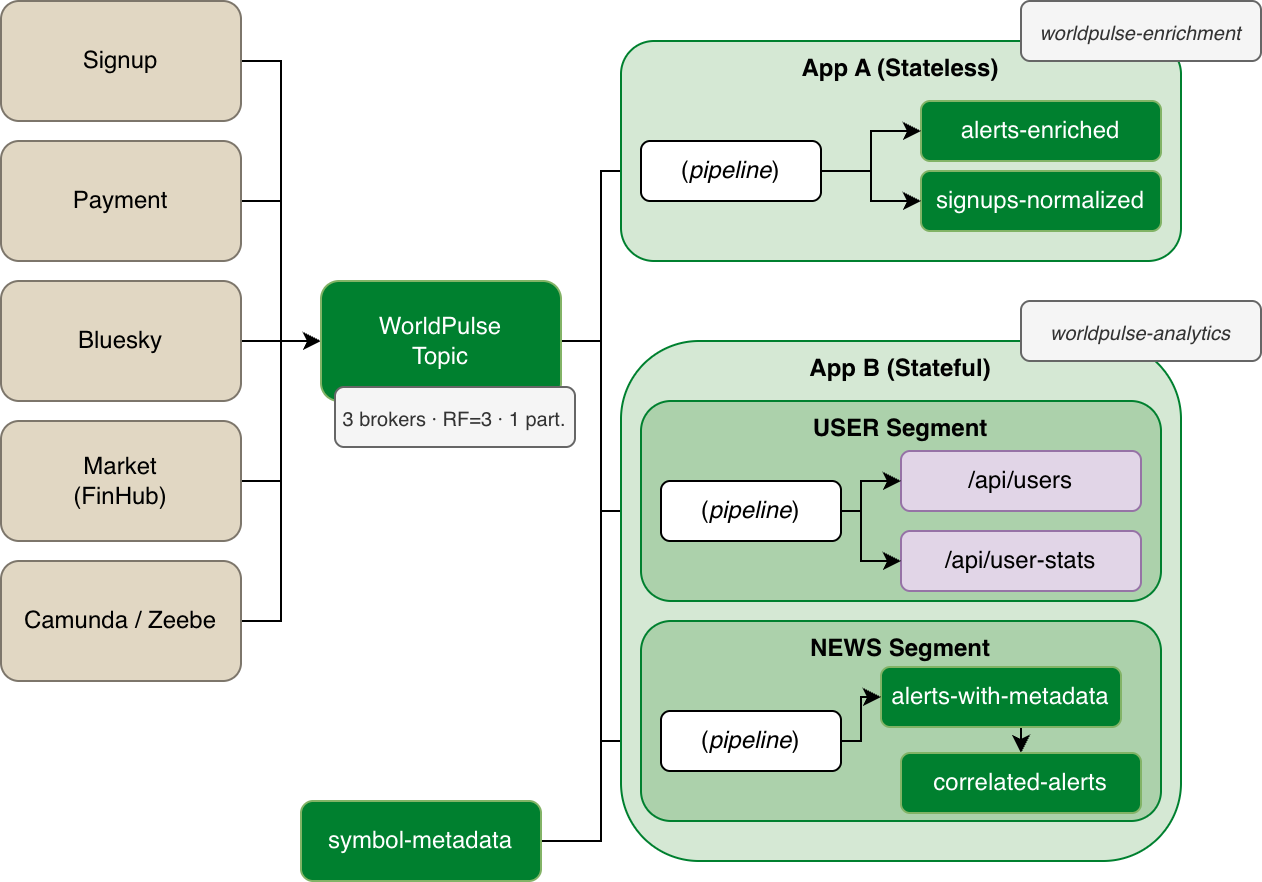

The diagram above was exported from draw.io. Its source (the exported page's mxGraphModel, read from the mxfile embedded in the PNG):
<mxGraphModel dx="803" dy="843" grid="1" gridSize="10" guides="1" tooltips="1" connect="1" arrows="1" fold="1" page="1" pageScale="1" pageWidth="850" pageHeight="1100" math="0" shadow="0">
  <root>
    <mxCell id="0" />
    <mxCell id="1" parent="0" />
    <mxCell id="2" edge="1" parent="1" source="43" style="edgeStyle=orthogonalEdgeStyle;rounded=0;orthogonalLoop=1;jettySize=auto;html=1;exitX=1;exitY=0.5;exitDx=0;exitDy=0;entryX=0;entryY=0.5;entryDx=0;entryDy=0;" target="39">
      <mxGeometry relative="1" as="geometry" />
    </mxCell>
    <mxCell id="3" edge="1" parent="1" source="40" style="edgeStyle=orthogonalEdgeStyle;rounded=0;orthogonalLoop=1;jettySize=auto;html=1;exitX=1;exitY=0.5;exitDx=0;exitDy=0;entryX=0;entryY=0.5;entryDx=0;entryDy=0;" target="32">
      <mxGeometry relative="1" as="geometry">
        <Array as="points">
          <mxPoint x="380" y="670" />
          <mxPoint x="380" y="755" />
        </Array>
      </mxGeometry>
    </mxCell>
    <mxCell id="4" edge="1" parent="1" source="40" style="edgeStyle=orthogonalEdgeStyle;rounded=0;orthogonalLoop=1;jettySize=auto;html=1;exitX=1;exitY=0.5;exitDx=0;exitDy=0;entryX=0;entryY=0.5;entryDx=0;entryDy=0;" target="39">
      <mxGeometry relative="1" as="geometry">
        <Array as="points">
          <mxPoint x="380" y="670" />
          <mxPoint x="380" y="870" />
        </Array>
      </mxGeometry>
    </mxCell>
    <mxCell id="5" edge="1" parent="1" source="6" style="edgeStyle=orthogonalEdgeStyle;rounded=0;orthogonalLoop=1;jettySize=auto;html=1;exitX=1;exitY=0.5;exitDx=0;exitDy=0;entryX=0;entryY=0.5;entryDx=0;entryDy=0;" target="40">
      <mxGeometry relative="1" as="geometry" />
    </mxCell>
    <mxCell id="6" parent="1" style="rounded=1;whiteSpace=wrap;html=1;fillColor=#E1D7C3;strokeColor=#7D766B;" value="Signup" vertex="1">
      <mxGeometry height="60" width="120" x="80" y="500" as="geometry" />
    </mxCell>
    <mxCell id="7" edge="1" parent="1" source="8" style="edgeStyle=orthogonalEdgeStyle;rounded=0;orthogonalLoop=1;jettySize=auto;html=1;exitX=1;exitY=0.5;exitDx=0;exitDy=0;entryX=0;entryY=0.5;entryDx=0;entryDy=0;" target="40">
      <mxGeometry relative="1" as="geometry" />
    </mxCell>
    <mxCell id="8" parent="1" style="rounded=1;whiteSpace=wrap;html=1;fillColor=#E1D7C3;strokeColor=#7D766B;" value="Payment" vertex="1">
      <mxGeometry height="60" width="120" x="80" y="570" as="geometry" />
    </mxCell>
    <mxCell id="9" edge="1" parent="1" source="10" style="edgeStyle=orthogonalEdgeStyle;rounded=0;orthogonalLoop=1;jettySize=auto;html=1;exitX=1;exitY=0.5;exitDx=0;exitDy=0;">
      <mxGeometry relative="1" as="geometry">
        <mxPoint x="240" y="670" as="targetPoint" />
      </mxGeometry>
    </mxCell>
    <mxCell id="10" parent="1" style="rounded=1;whiteSpace=wrap;html=1;fillColor=#E1D7C3;strokeColor=#7D766B;" value="Bluesky" vertex="1">
      <mxGeometry height="60" width="120" x="80" y="640" as="geometry" />
    </mxCell>
    <mxCell id="11" edge="1" parent="1" source="12" style="edgeStyle=orthogonalEdgeStyle;rounded=0;orthogonalLoop=1;jettySize=auto;html=1;exitX=1;exitY=0.5;exitDx=0;exitDy=0;entryX=0;entryY=0.5;entryDx=0;entryDy=0;" target="40">
      <mxGeometry relative="1" as="geometry" />
    </mxCell>
    <mxCell id="12" parent="1" style="rounded=1;whiteSpace=wrap;html=1;fillColor=#E1D7C3;strokeColor=#7D766B;" value="Market&lt;div&gt;(FinHub)&lt;/div&gt;" vertex="1">
      <mxGeometry height="60" width="120" x="80" y="710" as="geometry" />
    </mxCell>
    <mxCell id="13" edge="1" parent="1" source="14" style="edgeStyle=orthogonalEdgeStyle;rounded=0;orthogonalLoop=1;jettySize=auto;html=1;exitX=1;exitY=0.5;exitDx=0;exitDy=0;entryX=0;entryY=0.5;entryDx=0;entryDy=0;" target="40">
      <mxGeometry relative="1" as="geometry" />
    </mxCell>
    <mxCell id="14" parent="1" style="rounded=1;whiteSpace=wrap;html=1;fillColor=#E1D7C3;strokeColor=#7D766B;" value="Camunda / Zeebe" vertex="1">
      <mxGeometry height="60" width="120" x="80" y="780" as="geometry" />
    </mxCell>
    <mxCell id="15" edge="1" parent="1" source="40" style="edgeStyle=orthogonalEdgeStyle;rounded=0;orthogonalLoop=1;jettySize=auto;html=1;exitX=1;exitY=0.5;exitDx=0;exitDy=0;entryX=0;entryY=0.5;entryDx=0;entryDy=0;" target="22">
      <mxGeometry relative="1" as="geometry">
        <Array as="points">
          <mxPoint x="380" y="670" />
          <mxPoint x="380" y="585" />
        </Array>
      </mxGeometry>
    </mxCell>
    <mxCell id="16" connectable="0" parent="1" style="group;fontStyle=2" value="" vertex="1">
      <mxGeometry height="110" width="320" x="390" y="520" as="geometry" />
    </mxCell>
    <mxCell id="17" parent="16" style="rounded=1;whiteSpace=wrap;html=1;fillColor=#d5e8d4;strokeColor=#00802F;verticalAlign=top;fontStyle=1" value="App A (Stateless)" vertex="1">
      <mxGeometry height="110" width="280" as="geometry" />
    </mxCell>
    <mxCell id="18" parent="16" style="rounded=1;whiteSpace=wrap;html=1;fillColor=#00802F;strokeColor=#82b366;fontColor=#FFFFFF;" value="alerts-enriched" vertex="1">
      <mxGeometry height="30" width="120" x="150" y="30" as="geometry" />
    </mxCell>
    <mxCell id="19" parent="16" style="rounded=1;whiteSpace=wrap;html=1;fillColor=#00802F;strokeColor=#82b366;fontColor=#FFFFFF;" value="signups-normalized" vertex="1">
      <mxGeometry height="30" width="120" x="150" y="65" as="geometry" />
    </mxCell>
    <mxCell id="20" edge="1" parent="16" source="22" style="edgeStyle=orthogonalEdgeStyle;rounded=0;orthogonalLoop=1;jettySize=auto;html=1;exitX=1;exitY=0.5;exitDx=0;exitDy=0;entryX=0;entryY=0.5;entryDx=0;entryDy=0;" target="18">
      <mxGeometry relative="1" as="geometry" />
    </mxCell>
    <mxCell id="21" edge="1" parent="16" source="22" style="edgeStyle=orthogonalEdgeStyle;rounded=0;orthogonalLoop=1;jettySize=auto;html=1;exitX=1;exitY=0.5;exitDx=0;exitDy=0;entryX=0;entryY=0.5;entryDx=0;entryDy=0;" target="19">
      <mxGeometry relative="1" as="geometry" />
    </mxCell>
    <mxCell id="22" parent="16" style="rounded=1;whiteSpace=wrap;html=1;" value="(&lt;i&gt;pipeline&lt;/i&gt;)" vertex="1">
      <mxGeometry height="30" width="90" x="10" y="50" as="geometry" />
    </mxCell>
    <mxCell id="23" parent="16" style="rounded=1;whiteSpace=wrap;html=1;fillColor=#f5f5f5;fontColor=#333333;strokeColor=#666666;fontSize=10;fontStyle=2" value="worldpulse-enrichment" vertex="1">
      <mxGeometry height="30" width="120" x="200" y="-20" as="geometry" />
    </mxCell>
    <mxCell id="24" connectable="0" parent="1" style="group" value="" vertex="1">
      <mxGeometry height="270" width="280" x="390" y="670" as="geometry" />
    </mxCell>
    <mxCell id="25" parent="24" style="rounded=1;whiteSpace=wrap;html=1;fillColor=#d5e8d4;strokeColor=#00802F;verticalAlign=top;fontStyle=1" value="App B (Stateful)" vertex="1">
      <mxGeometry height="260" width="280" as="geometry" />
    </mxCell>
    <mxCell id="26" connectable="0" parent="24" style="group" value="" vertex="1">
      <mxGeometry height="100" width="250" x="20" y="30" as="geometry" />
    </mxCell>
    <mxCell id="27" parent="26" style="rounded=1;whiteSpace=wrap;html=1;fillColor=#ACD1AB;strokeColor=#00802F;verticalAlign=top;fontStyle=1" value="USER Segment" vertex="1">
      <mxGeometry height="100" width="260" x="-10" as="geometry" />
    </mxCell>
    <mxCell id="28" parent="26" style="rounded=1;whiteSpace=wrap;html=1;fillColor=#e1d5e7;strokeColor=#9673a6;" value="/api/users" vertex="1">
      <mxGeometry height="30" width="120" x="120" y="25" as="geometry" />
    </mxCell>
    <mxCell id="29" parent="26" style="rounded=1;whiteSpace=wrap;html=1;fillColor=#e1d5e7;strokeColor=#9673a6;" value="/api/user-stats" vertex="1">
      <mxGeometry height="30" width="120" x="120" y="65" as="geometry" />
    </mxCell>
    <mxCell id="30" edge="1" parent="26" source="32" style="edgeStyle=orthogonalEdgeStyle;rounded=0;orthogonalLoop=1;jettySize=auto;html=1;exitX=1;exitY=0.5;exitDx=0;exitDy=0;entryX=0;entryY=0.5;entryDx=0;entryDy=0;" target="28">
      <mxGeometry relative="1" as="geometry">
        <Array as="points">
          <mxPoint x="100" y="55" />
          <mxPoint x="100" y="40" />
        </Array>
      </mxGeometry>
    </mxCell>
    <mxCell id="31" edge="1" parent="26" source="32" style="edgeStyle=orthogonalEdgeStyle;rounded=0;orthogonalLoop=1;jettySize=auto;html=1;exitX=1;exitY=0.5;exitDx=0;exitDy=0;entryX=0;entryY=0.5;entryDx=0;entryDy=0;" target="29">
      <mxGeometry relative="1" as="geometry">
        <Array as="points">
          <mxPoint x="100" y="55" />
          <mxPoint x="100" y="80" />
        </Array>
      </mxGeometry>
    </mxCell>
    <mxCell id="32" parent="26" style="rounded=1;whiteSpace=wrap;html=1;" value="(&lt;i&gt;pipeline&lt;/i&gt;)" vertex="1">
      <mxGeometry height="30" width="90" y="40" as="geometry" />
    </mxCell>
    <mxCell id="33" connectable="0" parent="24" style="group" value="" vertex="1">
      <mxGeometry height="100" width="250" x="20" y="140" as="geometry" />
    </mxCell>
    <mxCell id="34" parent="33" style="rounded=1;whiteSpace=wrap;html=1;fillColor=#ACD1AB;strokeColor=#00802F;verticalAlign=top;fontStyle=1" value="NEWS Segment" vertex="1">
      <mxGeometry height="100" width="260" x="-10" as="geometry" />
    </mxCell>
    <mxCell id="35" edge="1" parent="33" source="36" style="edgeStyle=orthogonalEdgeStyle;rounded=0;orthogonalLoop=1;jettySize=auto;html=1;exitX=0.5;exitY=1;exitDx=0;exitDy=0;entryX=0.5;entryY=0;entryDx=0;entryDy=0;" target="37">
      <mxGeometry relative="1" as="geometry" />
    </mxCell>
    <mxCell id="36" parent="33" style="rounded=1;whiteSpace=wrap;html=1;fillColor=#00802F;strokeColor=#82b366;fontColor=#FFFFFF;" value="alerts-with-metadata" vertex="1">
      <mxGeometry height="30" width="120" x="110" y="23" as="geometry" />
    </mxCell>
    <mxCell id="37" parent="33" style="rounded=1;whiteSpace=wrap;html=1;fillColor=#00802F;strokeColor=#82b366;fontColor=#FFFFFF;" value="correlated-alerts" vertex="1">
      <mxGeometry height="30" width="120" x="120" y="66" as="geometry" />
    </mxCell>
    <mxCell id="38" edge="1" parent="33" source="39" style="edgeStyle=orthogonalEdgeStyle;rounded=0;orthogonalLoop=1;jettySize=auto;html=1;exitX=1;exitY=0.5;exitDx=0;exitDy=0;entryX=0;entryY=0.5;entryDx=0;entryDy=0;" target="36">
      <mxGeometry relative="1" as="geometry">
        <Array as="points">
          <mxPoint x="100" y="60" />
        </Array>
      </mxGeometry>
    </mxCell>
    <mxCell id="39" parent="33" style="rounded=1;whiteSpace=wrap;html=1;" value="(&lt;i&gt;pipeline&lt;/i&gt;)" vertex="1">
      <mxGeometry height="30" width="90" y="45" as="geometry" />
    </mxCell>
    <mxCell id="40" parent="1" style="rounded=1;whiteSpace=wrap;html=1;fillColor=#00802F;strokeColor=#82b366;fontColor=#FFFFFF;" value="WorldPulse&lt;div&gt;Topic&lt;/div&gt;" vertex="1">
      <mxGeometry height="60" width="120" x="240" y="640" as="geometry" />
    </mxCell>
    <mxCell id="41" parent="1" style="rounded=1;whiteSpace=wrap;html=1;fillColor=#f5f5f5;fontColor=#333333;strokeColor=#666666;fontSize=10;" value="3 brokers · RF=3 · 1 part." vertex="1">
      <mxGeometry height="30" width="120" x="247" y="693" as="geometry" />
    </mxCell>
    <mxCell id="42" parent="1" style="rounded=1;whiteSpace=wrap;html=1;fillColor=#f5f5f5;fontColor=#333333;strokeColor=#666666;fontSize=10;fontStyle=2" value="worldpulse-analytics" vertex="1">
      <mxGeometry height="30" width="120" x="590" y="650" as="geometry" />
    </mxCell>
    <mxCell id="43" parent="1" style="rounded=1;whiteSpace=wrap;html=1;fillColor=#00802F;strokeColor=#82b366;fontColor=#FFFFFF;" value="symbol-metadata" vertex="1">
      <mxGeometry height="40" width="120" x="230" y="900" as="geometry" />
    </mxCell>
  </root>
</mxGraphModel>